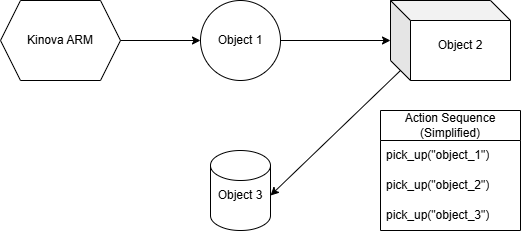

The diagram above was exported from draw.io. Its source (the exported page's mxGraphModel, read from the mxfile embedded in the PNG):
<mxGraphModel dx="1042" dy="613" grid="1" gridSize="10" guides="1" tooltips="1" connect="1" arrows="1" fold="1" page="1" pageScale="1" pageWidth="850" pageHeight="1100" math="0" shadow="0">
  <root>
    <mxCell id="0" />
    <mxCell id="1" parent="0" />
    <mxCell id="Pr-RA9mksd8PQ9mAT-sv-1" value="Object 1" style="ellipse;whiteSpace=wrap;html=1;aspect=fixed;" vertex="1" parent="1">
      <mxGeometry x="340" y="130" width="80" height="80" as="geometry" />
    </mxCell>
    <mxCell id="Pr-RA9mksd8PQ9mAT-sv-2" value="" style="shape=cube;whiteSpace=wrap;html=1;boundedLbl=1;backgroundOutline=1;darkOpacity=0.05;darkOpacity2=0.1;" vertex="1" parent="1">
      <mxGeometry x="530" y="130" width="120" height="80" as="geometry" />
    </mxCell>
    <mxCell id="Pr-RA9mksd8PQ9mAT-sv-3" value="Action Sequence (Simplified)" style="swimlane;fontStyle=0;childLayout=stackLayout;horizontal=1;startSize=30;horizontalStack=0;resizeParent=1;resizeParentMax=0;resizeLast=0;collapsible=1;marginBottom=0;whiteSpace=wrap;html=1;" vertex="1" parent="1">
      <mxGeometry x="520" y="240" width="140" height="120" as="geometry" />
    </mxCell>
    <mxCell id="Pr-RA9mksd8PQ9mAT-sv-4" value="pick_up(&quot;object_1&quot;)" style="text;strokeColor=none;fillColor=none;align=left;verticalAlign=middle;spacingLeft=4;spacingRight=4;overflow=hidden;points=[[0,0.5],[1,0.5]];portConstraint=eastwest;rotatable=0;whiteSpace=wrap;html=1;" vertex="1" parent="Pr-RA9mksd8PQ9mAT-sv-3">
      <mxGeometry y="30" width="140" height="30" as="geometry" />
    </mxCell>
    <mxCell id="Pr-RA9mksd8PQ9mAT-sv-5" value="pick_up(&quot;object_2&quot;)" style="text;strokeColor=none;fillColor=none;align=left;verticalAlign=middle;spacingLeft=4;spacingRight=4;overflow=hidden;points=[[0,0.5],[1,0.5]];portConstraint=eastwest;rotatable=0;whiteSpace=wrap;html=1;" vertex="1" parent="Pr-RA9mksd8PQ9mAT-sv-3">
      <mxGeometry y="60" width="140" height="30" as="geometry" />
    </mxCell>
    <mxCell id="Pr-RA9mksd8PQ9mAT-sv-6" value="pick_up(&quot;object_3&quot;)" style="text;strokeColor=none;fillColor=none;align=left;verticalAlign=middle;spacingLeft=4;spacingRight=4;overflow=hidden;points=[[0,0.5],[1,0.5]];portConstraint=eastwest;rotatable=0;whiteSpace=wrap;html=1;" vertex="1" parent="Pr-RA9mksd8PQ9mAT-sv-3">
      <mxGeometry y="90" width="140" height="30" as="geometry" />
    </mxCell>
    <mxCell id="Pr-RA9mksd8PQ9mAT-sv-7" value="" style="shape=cylinder3;whiteSpace=wrap;html=1;boundedLbl=1;backgroundOutline=1;size=15;" vertex="1" parent="1">
      <mxGeometry x="350" y="280" width="60" height="80" as="geometry" />
    </mxCell>
    <mxCell id="Pr-RA9mksd8PQ9mAT-sv-8" value="Object 1" style="text;html=1;align=center;verticalAlign=middle;whiteSpace=wrap;rounded=0;" vertex="1" parent="1">
      <mxGeometry x="150" y="155" width="60" height="30" as="geometry" />
    </mxCell>
    <mxCell id="Pr-RA9mksd8PQ9mAT-sv-9" value="Object 2" style="text;html=1;align=center;verticalAlign=middle;whiteSpace=wrap;rounded=0;" vertex="1" parent="1">
      <mxGeometry x="570" y="160" width="60" height="30" as="geometry" />
    </mxCell>
    <mxCell id="Pr-RA9mksd8PQ9mAT-sv-10" value="Object 3" style="text;html=1;align=center;verticalAlign=middle;whiteSpace=wrap;rounded=0;" vertex="1" parent="1">
      <mxGeometry x="350" y="310" width="60" height="30" as="geometry" />
    </mxCell>
    <mxCell id="Pr-RA9mksd8PQ9mAT-sv-11" value="Kinova ARM" style="shape=hexagon;perimeter=hexagonPerimeter2;whiteSpace=wrap;html=1;fixedSize=1;" vertex="1" parent="1">
      <mxGeometry x="140" y="130" width="120" height="80" as="geometry" />
    </mxCell>
    <mxCell id="Pr-RA9mksd8PQ9mAT-sv-12" value="" style="endArrow=classic;html=1;rounded=0;exitX=1;exitY=0.5;exitDx=0;exitDy=0;entryX=0;entryY=0.5;entryDx=0;entryDy=0;" edge="1" parent="1" source="Pr-RA9mksd8PQ9mAT-sv-11" target="Pr-RA9mksd8PQ9mAT-sv-1">
      <mxGeometry width="50" height="50" relative="1" as="geometry">
        <mxPoint x="400" y="340" as="sourcePoint" />
        <mxPoint x="450" y="290" as="targetPoint" />
      </mxGeometry>
    </mxCell>
    <mxCell id="Pr-RA9mksd8PQ9mAT-sv-13" value="" style="endArrow=classic;html=1;rounded=0;exitX=1;exitY=0.5;exitDx=0;exitDy=0;" edge="1" parent="1" source="Pr-RA9mksd8PQ9mAT-sv-1">
      <mxGeometry width="50" height="50" relative="1" as="geometry">
        <mxPoint x="400" y="340" as="sourcePoint" />
        <mxPoint x="530" y="170" as="targetPoint" />
      </mxGeometry>
    </mxCell>
    <mxCell id="Pr-RA9mksd8PQ9mAT-sv-17" value="" style="endArrow=classic;html=1;rounded=0;exitX=0;exitY=0;exitDx=10;exitDy=70;exitPerimeter=0;entryX=1;entryY=0.5;entryDx=0;entryDy=0;" edge="1" parent="1" source="Pr-RA9mksd8PQ9mAT-sv-2" target="Pr-RA9mksd8PQ9mAT-sv-10">
      <mxGeometry width="50" height="50" relative="1" as="geometry">
        <mxPoint x="400" y="340" as="sourcePoint" />
        <mxPoint x="450" y="290" as="targetPoint" />
      </mxGeometry>
    </mxCell>
  </root>
</mxGraphModel>